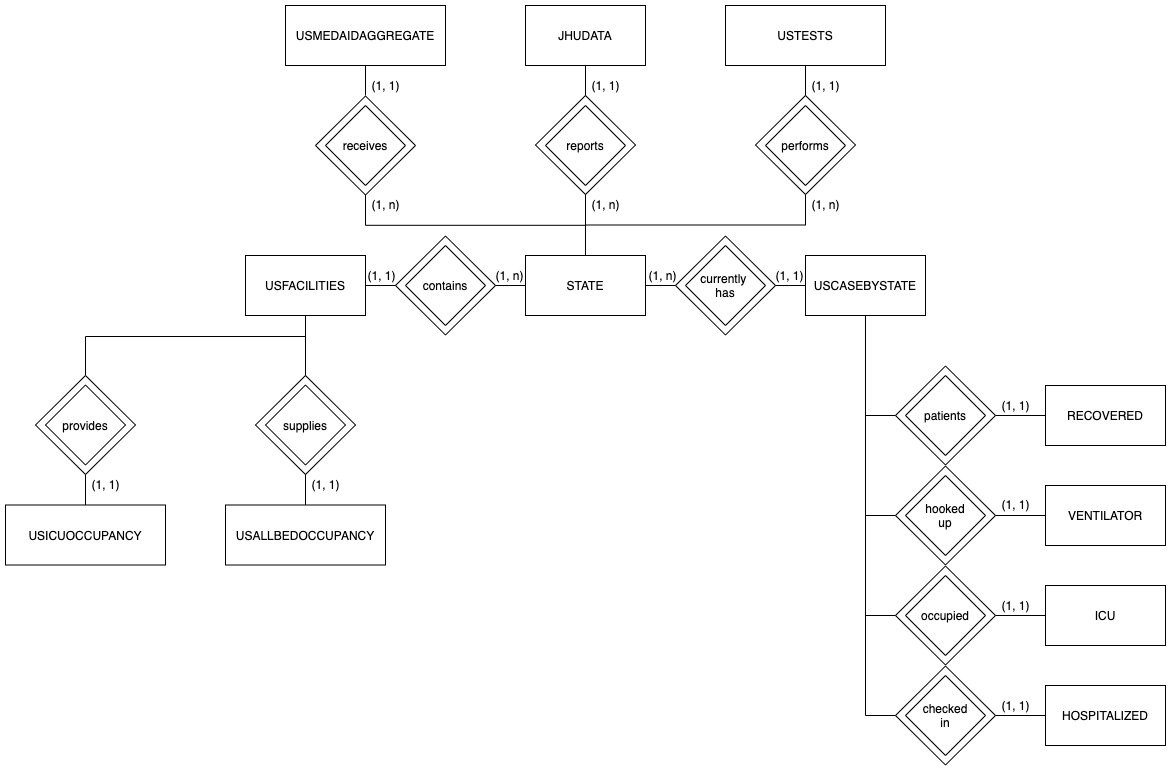

The diagram above was exported from draw.io. Its source (the exported page's mxGraphModel, read from the mxfile embedded in the PNG):
<mxGraphModel dx="1992" dy="700" grid="1" gridSize="10" guides="1" tooltips="1" connect="1" arrows="1" fold="1" page="1" pageScale="1" pageWidth="827" pageHeight="1169" math="0" shadow="0">
  <root>
    <mxCell id="WIyWlLk6GJQsqaUBKTNV-0" />
    <mxCell id="WIyWlLk6GJQsqaUBKTNV-1" parent="WIyWlLk6GJQsqaUBKTNV-0" />
    <mxCell id="KUa8dsiId1lrdfgzK2Xp-16" value="" style="rhombus;whiteSpace=wrap;html=1;" vertex="1" parent="WIyWlLk6GJQsqaUBKTNV-1">
      <mxGeometry x="90" y="430" width="100" height="99" as="geometry" />
    </mxCell>
    <mxCell id="KUa8dsiId1lrdfgzK2Xp-21" style="edgeStyle=orthogonalEdgeStyle;rounded=0;orthogonalLoop=1;jettySize=auto;html=1;exitX=0.5;exitY=0;exitDx=0;exitDy=0;entryX=0.5;entryY=1;entryDx=0;entryDy=0;endArrow=none;endFill=0;" edge="1" parent="WIyWlLk6GJQsqaUBKTNV-1" source="KUa8dsiId1lrdfgzK2Xp-17" target="x2GsVDjmpwfi6hoySdrj-2">
      <mxGeometry relative="1" as="geometry">
        <Array as="points">
          <mxPoint x="-80" y="391" />
          <mxPoint x="140" y="391" />
        </Array>
      </mxGeometry>
    </mxCell>
    <mxCell id="KUa8dsiId1lrdfgzK2Xp-17" value="" style="rhombus;whiteSpace=wrap;html=1;" vertex="1" parent="WIyWlLk6GJQsqaUBKTNV-1">
      <mxGeometry x="-130" y="430" width="100" height="99" as="geometry" />
    </mxCell>
    <mxCell id="KUa8dsiId1lrdfgzK2Xp-8" style="edgeStyle=orthogonalEdgeStyle;rounded=0;orthogonalLoop=1;jettySize=auto;html=1;exitX=1;exitY=0.5;exitDx=0;exitDy=0;entryX=0;entryY=0.5;entryDx=0;entryDy=0;endArrow=none;endFill=0;" edge="1" parent="WIyWlLk6GJQsqaUBKTNV-1" source="KUa8dsiId1lrdfgzK2Xp-0" target="x2GsVDjmpwfi6hoySdrj-8">
      <mxGeometry relative="1" as="geometry" />
    </mxCell>
    <mxCell id="KUa8dsiId1lrdfgzK2Xp-0" value="" style="rhombus;whiteSpace=wrap;html=1;" vertex="1" parent="WIyWlLk6GJQsqaUBKTNV-1">
      <mxGeometry x="730" y="420.5" width="100" height="99" as="geometry" />
    </mxCell>
    <mxCell id="KUa8dsiId1lrdfgzK2Xp-9" style="edgeStyle=orthogonalEdgeStyle;rounded=0;orthogonalLoop=1;jettySize=auto;html=1;exitX=1;exitY=0.5;exitDx=0;exitDy=0;entryX=0;entryY=0.5;entryDx=0;entryDy=0;endArrow=none;endFill=0;" edge="1" parent="WIyWlLk6GJQsqaUBKTNV-1" source="KUa8dsiId1lrdfgzK2Xp-1" target="x2GsVDjmpwfi6hoySdrj-11">
      <mxGeometry relative="1" as="geometry" />
    </mxCell>
    <mxCell id="KUa8dsiId1lrdfgzK2Xp-1" value="" style="rhombus;whiteSpace=wrap;html=1;" vertex="1" parent="WIyWlLk6GJQsqaUBKTNV-1">
      <mxGeometry x="730" y="520.5" width="100" height="99" as="geometry" />
    </mxCell>
    <mxCell id="KUa8dsiId1lrdfgzK2Xp-10" style="edgeStyle=orthogonalEdgeStyle;rounded=0;orthogonalLoop=1;jettySize=auto;html=1;exitX=1;exitY=0.5;exitDx=0;exitDy=0;entryX=0;entryY=0.5;entryDx=0;entryDy=0;endArrow=none;endFill=0;" edge="1" parent="WIyWlLk6GJQsqaUBKTNV-1" source="KUa8dsiId1lrdfgzK2Xp-2" target="x2GsVDjmpwfi6hoySdrj-7">
      <mxGeometry relative="1" as="geometry" />
    </mxCell>
    <mxCell id="KUa8dsiId1lrdfgzK2Xp-2" value="" style="rhombus;whiteSpace=wrap;html=1;" vertex="1" parent="WIyWlLk6GJQsqaUBKTNV-1">
      <mxGeometry x="730" y="620.5" width="100" height="99" as="geometry" />
    </mxCell>
    <mxCell id="KUa8dsiId1lrdfgzK2Xp-11" style="edgeStyle=orthogonalEdgeStyle;rounded=0;orthogonalLoop=1;jettySize=auto;html=1;exitX=1;exitY=0.5;exitDx=0;exitDy=0;entryX=0;entryY=0.5;entryDx=0;entryDy=0;endArrow=none;endFill=0;" edge="1" parent="WIyWlLk6GJQsqaUBKTNV-1" source="KUa8dsiId1lrdfgzK2Xp-3" target="x2GsVDjmpwfi6hoySdrj-5">
      <mxGeometry relative="1" as="geometry" />
    </mxCell>
    <mxCell id="KUa8dsiId1lrdfgzK2Xp-3" value="" style="rhombus;whiteSpace=wrap;html=1;" vertex="1" parent="WIyWlLk6GJQsqaUBKTNV-1">
      <mxGeometry x="730" y="720.5" width="100" height="99" as="geometry" />
    </mxCell>
    <mxCell id="x2GsVDjmpwfi6hoySdrj-45" value="" style="rhombus;whiteSpace=wrap;html=1;" vertex="1" parent="WIyWlLk6GJQsqaUBKTNV-1">
      <mxGeometry x="150" y="150.5" width="100" height="99" as="geometry" />
    </mxCell>
    <mxCell id="x2GsVDjmpwfi6hoySdrj-44" value="" style="rhombus;whiteSpace=wrap;html=1;" vertex="1" parent="WIyWlLk6GJQsqaUBKTNV-1">
      <mxGeometry x="370" y="150" width="100" height="99" as="geometry" />
    </mxCell>
    <mxCell id="x2GsVDjmpwfi6hoySdrj-43" value="" style="rhombus;whiteSpace=wrap;html=1;" vertex="1" parent="WIyWlLk6GJQsqaUBKTNV-1">
      <mxGeometry x="590" y="150" width="100" height="99" as="geometry" />
    </mxCell>
    <mxCell id="x2GsVDjmpwfi6hoySdrj-42" value="" style="rhombus;whiteSpace=wrap;html=1;" vertex="1" parent="WIyWlLk6GJQsqaUBKTNV-1">
      <mxGeometry x="230" y="290.5" width="100" height="99" as="geometry" />
    </mxCell>
    <mxCell id="x2GsVDjmpwfi6hoySdrj-41" value="" style="rhombus;whiteSpace=wrap;html=1;" vertex="1" parent="WIyWlLk6GJQsqaUBKTNV-1">
      <mxGeometry x="510" y="290.5" width="100" height="99" as="geometry" />
    </mxCell>
    <mxCell id="x2GsVDjmpwfi6hoySdrj-23" style="edgeStyle=orthogonalEdgeStyle;rounded=0;orthogonalLoop=1;jettySize=auto;html=1;exitX=0.5;exitY=0;exitDx=0;exitDy=0;endArrow=none;endFill=0;entryX=0.5;entryY=1;entryDx=0;entryDy=0;" edge="1" parent="WIyWlLk6GJQsqaUBKTNV-1" source="x2GsVDjmpwfi6hoySdrj-0" target="x2GsVDjmpwfi6hoySdrj-45">
      <mxGeometry relative="1" as="geometry">
        <mxPoint x="170" y="260" as="targetPoint" />
      </mxGeometry>
    </mxCell>
    <mxCell id="x2GsVDjmpwfi6hoySdrj-26" style="edgeStyle=orthogonalEdgeStyle;rounded=0;orthogonalLoop=1;jettySize=auto;html=1;exitX=0.5;exitY=0;exitDx=0;exitDy=0;endArrow=none;endFill=0;entryX=0.5;entryY=1;entryDx=0;entryDy=0;" edge="1" parent="WIyWlLk6GJQsqaUBKTNV-1" source="x2GsVDjmpwfi6hoySdrj-0" target="x2GsVDjmpwfi6hoySdrj-44">
      <mxGeometry relative="1" as="geometry">
        <mxPoint x="410" y="250" as="targetPoint" />
      </mxGeometry>
    </mxCell>
    <mxCell id="x2GsVDjmpwfi6hoySdrj-27" style="edgeStyle=orthogonalEdgeStyle;rounded=0;orthogonalLoop=1;jettySize=auto;html=1;exitX=0.5;exitY=0;exitDx=0;exitDy=0;endArrow=none;endFill=0;entryX=0.5;entryY=1;entryDx=0;entryDy=0;" edge="1" parent="WIyWlLk6GJQsqaUBKTNV-1" source="x2GsVDjmpwfi6hoySdrj-0" target="x2GsVDjmpwfi6hoySdrj-43">
      <mxGeometry relative="1" as="geometry">
        <mxPoint x="610" y="250" as="targetPoint" />
      </mxGeometry>
    </mxCell>
    <mxCell id="x2GsVDjmpwfi6hoySdrj-29" style="edgeStyle=orthogonalEdgeStyle;rounded=0;orthogonalLoop=1;jettySize=auto;html=1;exitX=1;exitY=0.5;exitDx=0;exitDy=0;endArrow=none;endFill=0;" edge="1" parent="WIyWlLk6GJQsqaUBKTNV-1" source="x2GsVDjmpwfi6hoySdrj-0">
      <mxGeometry relative="1" as="geometry">
        <mxPoint x="510" y="340" as="targetPoint" />
      </mxGeometry>
    </mxCell>
    <mxCell id="x2GsVDjmpwfi6hoySdrj-31" style="edgeStyle=orthogonalEdgeStyle;rounded=0;orthogonalLoop=1;jettySize=auto;html=1;exitX=0;exitY=0.5;exitDx=0;exitDy=0;endArrow=none;endFill=0;" edge="1" parent="WIyWlLk6GJQsqaUBKTNV-1" source="x2GsVDjmpwfi6hoySdrj-0">
      <mxGeometry relative="1" as="geometry">
        <mxPoint x="330" y="340" as="targetPoint" />
      </mxGeometry>
    </mxCell>
    <mxCell id="x2GsVDjmpwfi6hoySdrj-0" value="STATE" style="rounded=0;whiteSpace=wrap;html=1;" vertex="1" parent="WIyWlLk6GJQsqaUBKTNV-1">
      <mxGeometry x="360" y="310" width="120" height="60" as="geometry" />
    </mxCell>
    <mxCell id="x2GsVDjmpwfi6hoySdrj-1" value="USMEDAIDAGGREGATE" style="rounded=0;whiteSpace=wrap;html=1;" vertex="1" parent="WIyWlLk6GJQsqaUBKTNV-1">
      <mxGeometry x="120" y="60" width="160" height="60" as="geometry" />
    </mxCell>
    <mxCell id="KUa8dsiId1lrdfgzK2Xp-18" style="edgeStyle=orthogonalEdgeStyle;rounded=0;orthogonalLoop=1;jettySize=auto;html=1;exitX=0.5;exitY=1;exitDx=0;exitDy=0;entryX=0.5;entryY=0;entryDx=0;entryDy=0;endArrow=none;endFill=0;" edge="1" parent="WIyWlLk6GJQsqaUBKTNV-1" source="x2GsVDjmpwfi6hoySdrj-2" target="KUa8dsiId1lrdfgzK2Xp-16">
      <mxGeometry relative="1" as="geometry" />
    </mxCell>
    <mxCell id="x2GsVDjmpwfi6hoySdrj-2" value="USFACILITIES" style="rounded=0;whiteSpace=wrap;html=1;" vertex="1" parent="WIyWlLk6GJQsqaUBKTNV-1">
      <mxGeometry x="80" y="310" width="120" height="60" as="geometry" />
    </mxCell>
    <mxCell id="x2GsVDjmpwfi6hoySdrj-3" value="JHUDATA" style="rounded=0;whiteSpace=wrap;html=1;" vertex="1" parent="WIyWlLk6GJQsqaUBKTNV-1">
      <mxGeometry x="360" y="60" width="120" height="60" as="geometry" />
    </mxCell>
    <mxCell id="KUa8dsiId1lrdfgzK2Xp-20" style="edgeStyle=orthogonalEdgeStyle;rounded=0;orthogonalLoop=1;jettySize=auto;html=1;exitX=0.5;exitY=0;exitDx=0;exitDy=0;entryX=0.5;entryY=1;entryDx=0;entryDy=0;endArrow=none;endFill=0;" edge="1" parent="WIyWlLk6GJQsqaUBKTNV-1" source="x2GsVDjmpwfi6hoySdrj-4" target="KUa8dsiId1lrdfgzK2Xp-17">
      <mxGeometry relative="1" as="geometry" />
    </mxCell>
    <mxCell id="x2GsVDjmpwfi6hoySdrj-4" value="USICUOCCUPANCY" style="rounded=0;whiteSpace=wrap;html=1;" vertex="1" parent="WIyWlLk6GJQsqaUBKTNV-1">
      <mxGeometry x="-160" y="559.5" width="160" height="60" as="geometry" />
    </mxCell>
    <mxCell id="x2GsVDjmpwfi6hoySdrj-5" value="HOSPITALIZED" style="rounded=0;whiteSpace=wrap;html=1;" vertex="1" parent="WIyWlLk6GJQsqaUBKTNV-1">
      <mxGeometry x="880" y="740" width="120" height="60" as="geometry" />
    </mxCell>
    <mxCell id="x2GsVDjmpwfi6hoySdrj-6" value="USTESTS" style="rounded=0;whiteSpace=wrap;html=1;" vertex="1" parent="WIyWlLk6GJQsqaUBKTNV-1">
      <mxGeometry x="560" y="60" width="160" height="60" as="geometry" />
    </mxCell>
    <mxCell id="x2GsVDjmpwfi6hoySdrj-7" value="ICU" style="rounded=0;whiteSpace=wrap;html=1;" vertex="1" parent="WIyWlLk6GJQsqaUBKTNV-1">
      <mxGeometry x="880" y="640" width="120" height="60" as="geometry" />
    </mxCell>
    <mxCell id="x2GsVDjmpwfi6hoySdrj-8" value="RECOVERED" style="rounded=0;whiteSpace=wrap;html=1;" vertex="1" parent="WIyWlLk6GJQsqaUBKTNV-1">
      <mxGeometry x="880" y="440" width="120" height="60" as="geometry" />
    </mxCell>
    <mxCell id="KUa8dsiId1lrdfgzK2Xp-19" style="edgeStyle=orthogonalEdgeStyle;rounded=0;orthogonalLoop=1;jettySize=auto;html=1;exitX=0.5;exitY=0;exitDx=0;exitDy=0;entryX=0.5;entryY=1;entryDx=0;entryDy=0;endArrow=none;endFill=0;" edge="1" parent="WIyWlLk6GJQsqaUBKTNV-1" source="x2GsVDjmpwfi6hoySdrj-9" target="KUa8dsiId1lrdfgzK2Xp-16">
      <mxGeometry relative="1" as="geometry" />
    </mxCell>
    <mxCell id="x2GsVDjmpwfi6hoySdrj-9" value="USALLBEDOCCUPANCY" style="rounded=0;whiteSpace=wrap;html=1;" vertex="1" parent="WIyWlLk6GJQsqaUBKTNV-1">
      <mxGeometry x="60" y="559.5" width="160" height="60" as="geometry" />
    </mxCell>
    <mxCell id="KUa8dsiId1lrdfgzK2Xp-4" style="edgeStyle=orthogonalEdgeStyle;rounded=0;orthogonalLoop=1;jettySize=auto;html=1;exitX=0.5;exitY=1;exitDx=0;exitDy=0;entryX=0;entryY=0.5;entryDx=0;entryDy=0;endArrow=none;endFill=0;" edge="1" parent="WIyWlLk6GJQsqaUBKTNV-1" source="x2GsVDjmpwfi6hoySdrj-10" target="KUa8dsiId1lrdfgzK2Xp-0">
      <mxGeometry relative="1" as="geometry" />
    </mxCell>
    <mxCell id="KUa8dsiId1lrdfgzK2Xp-5" style="edgeStyle=orthogonalEdgeStyle;rounded=0;orthogonalLoop=1;jettySize=auto;html=1;exitX=0.5;exitY=1;exitDx=0;exitDy=0;entryX=0;entryY=0.5;entryDx=0;entryDy=0;endArrow=none;endFill=0;" edge="1" parent="WIyWlLk6GJQsqaUBKTNV-1" source="x2GsVDjmpwfi6hoySdrj-10" target="KUa8dsiId1lrdfgzK2Xp-1">
      <mxGeometry relative="1" as="geometry" />
    </mxCell>
    <mxCell id="KUa8dsiId1lrdfgzK2Xp-6" style="edgeStyle=orthogonalEdgeStyle;rounded=0;orthogonalLoop=1;jettySize=auto;html=1;exitX=0.5;exitY=1;exitDx=0;exitDy=0;entryX=0;entryY=0.5;entryDx=0;entryDy=0;endArrow=none;endFill=0;" edge="1" parent="WIyWlLk6GJQsqaUBKTNV-1" source="x2GsVDjmpwfi6hoySdrj-10" target="KUa8dsiId1lrdfgzK2Xp-2">
      <mxGeometry relative="1" as="geometry" />
    </mxCell>
    <mxCell id="KUa8dsiId1lrdfgzK2Xp-7" style="edgeStyle=orthogonalEdgeStyle;rounded=0;orthogonalLoop=1;jettySize=auto;html=1;exitX=0.5;exitY=1;exitDx=0;exitDy=0;entryX=0;entryY=0.5;entryDx=0;entryDy=0;endArrow=none;endFill=0;" edge="1" parent="WIyWlLk6GJQsqaUBKTNV-1" source="x2GsVDjmpwfi6hoySdrj-10" target="KUa8dsiId1lrdfgzK2Xp-3">
      <mxGeometry relative="1" as="geometry" />
    </mxCell>
    <mxCell id="x2GsVDjmpwfi6hoySdrj-10" value="USCASEBYSTATE" style="rounded=0;whiteSpace=wrap;html=1;" vertex="1" parent="WIyWlLk6GJQsqaUBKTNV-1">
      <mxGeometry x="640" y="310" width="120" height="60" as="geometry" />
    </mxCell>
    <mxCell id="x2GsVDjmpwfi6hoySdrj-11" value="VENTILATOR" style="rounded=0;whiteSpace=wrap;html=1;" vertex="1" parent="WIyWlLk6GJQsqaUBKTNV-1">
      <mxGeometry x="880" y="540" width="120" height="60" as="geometry" />
    </mxCell>
    <mxCell id="x2GsVDjmpwfi6hoySdrj-28" style="edgeStyle=orthogonalEdgeStyle;rounded=0;orthogonalLoop=1;jettySize=auto;html=1;entryX=0.5;entryY=1;entryDx=0;entryDy=0;endArrow=none;endFill=0;" edge="1" parent="WIyWlLk6GJQsqaUBKTNV-1" target="x2GsVDjmpwfi6hoySdrj-6">
      <mxGeometry relative="1" as="geometry">
        <mxPoint x="640" y="150" as="sourcePoint" />
      </mxGeometry>
    </mxCell>
    <mxCell id="x2GsVDjmpwfi6hoySdrj-12" value="performs" style="rhombus;whiteSpace=wrap;html=1;" vertex="1" parent="WIyWlLk6GJQsqaUBKTNV-1">
      <mxGeometry x="600" y="160" width="80" height="80" as="geometry" />
    </mxCell>
    <mxCell id="x2GsVDjmpwfi6hoySdrj-25" style="edgeStyle=orthogonalEdgeStyle;rounded=0;orthogonalLoop=1;jettySize=auto;html=1;entryX=0.5;entryY=1;entryDx=0;entryDy=0;endArrow=none;endFill=0;" edge="1" parent="WIyWlLk6GJQsqaUBKTNV-1" target="x2GsVDjmpwfi6hoySdrj-3">
      <mxGeometry relative="1" as="geometry">
        <mxPoint x="420" y="150" as="sourcePoint" />
      </mxGeometry>
    </mxCell>
    <mxCell id="x2GsVDjmpwfi6hoySdrj-13" value="reports" style="rhombus;whiteSpace=wrap;html=1;" vertex="1" parent="WIyWlLk6GJQsqaUBKTNV-1">
      <mxGeometry x="380" y="160" width="80" height="80" as="geometry" />
    </mxCell>
    <mxCell id="x2GsVDjmpwfi6hoySdrj-24" style="edgeStyle=orthogonalEdgeStyle;rounded=0;orthogonalLoop=1;jettySize=auto;html=1;entryX=0.5;entryY=1;entryDx=0;entryDy=0;endArrow=none;endFill=0;" edge="1" parent="WIyWlLk6GJQsqaUBKTNV-1" target="x2GsVDjmpwfi6hoySdrj-1">
      <mxGeometry relative="1" as="geometry">
        <mxPoint x="200" y="150" as="sourcePoint" />
      </mxGeometry>
    </mxCell>
    <mxCell id="x2GsVDjmpwfi6hoySdrj-14" value="receives" style="rhombus;whiteSpace=wrap;html=1;" vertex="1" parent="WIyWlLk6GJQsqaUBKTNV-1">
      <mxGeometry x="160" y="160" width="80" height="80" as="geometry" />
    </mxCell>
    <mxCell id="x2GsVDjmpwfi6hoySdrj-32" style="edgeStyle=orthogonalEdgeStyle;rounded=0;orthogonalLoop=1;jettySize=auto;html=1;exitX=0;exitY=0.5;exitDx=0;exitDy=0;entryX=1;entryY=0.5;entryDx=0;entryDy=0;endArrow=none;endFill=0;" edge="1" parent="WIyWlLk6GJQsqaUBKTNV-1" source="x2GsVDjmpwfi6hoySdrj-42" target="x2GsVDjmpwfi6hoySdrj-2">
      <mxGeometry relative="1" as="geometry" />
    </mxCell>
    <mxCell id="x2GsVDjmpwfi6hoySdrj-15" value="contains" style="rhombus;whiteSpace=wrap;html=1;" vertex="1" parent="WIyWlLk6GJQsqaUBKTNV-1">
      <mxGeometry x="240" y="300" width="80" height="80" as="geometry" />
    </mxCell>
    <mxCell id="x2GsVDjmpwfi6hoySdrj-30" style="edgeStyle=orthogonalEdgeStyle;rounded=0;orthogonalLoop=1;jettySize=auto;html=1;entryX=0;entryY=0.5;entryDx=0;entryDy=0;endArrow=none;endFill=0;" edge="1" parent="WIyWlLk6GJQsqaUBKTNV-1" target="x2GsVDjmpwfi6hoySdrj-10">
      <mxGeometry relative="1" as="geometry">
        <mxPoint x="610" y="340" as="sourcePoint" />
      </mxGeometry>
    </mxCell>
    <mxCell id="x2GsVDjmpwfi6hoySdrj-16" value="currently &lt;br&gt;has" style="rhombus;whiteSpace=wrap;html=1;" vertex="1" parent="WIyWlLk6GJQsqaUBKTNV-1">
      <mxGeometry x="520" y="300" width="80" height="80" as="geometry" />
    </mxCell>
    <mxCell id="x2GsVDjmpwfi6hoySdrj-17" value="provides" style="rhombus;whiteSpace=wrap;html=1;" vertex="1" parent="WIyWlLk6GJQsqaUBKTNV-1">
      <mxGeometry x="-120" y="439.5" width="80" height="80" as="geometry" />
    </mxCell>
    <mxCell id="x2GsVDjmpwfi6hoySdrj-18" value="supplies" style="rhombus;whiteSpace=wrap;html=1;" vertex="1" parent="WIyWlLk6GJQsqaUBKTNV-1">
      <mxGeometry x="100" y="439.5" width="80" height="80" as="geometry" />
    </mxCell>
    <mxCell id="x2GsVDjmpwfi6hoySdrj-19" value="patients" style="rhombus;whiteSpace=wrap;html=1;" vertex="1" parent="WIyWlLk6GJQsqaUBKTNV-1">
      <mxGeometry x="740" y="430" width="80" height="80" as="geometry" />
    </mxCell>
    <mxCell id="x2GsVDjmpwfi6hoySdrj-20" value="hooked&lt;br&gt;up" style="rhombus;whiteSpace=wrap;html=1;" vertex="1" parent="WIyWlLk6GJQsqaUBKTNV-1">
      <mxGeometry x="740" y="530" width="80" height="80" as="geometry" />
    </mxCell>
    <mxCell id="x2GsVDjmpwfi6hoySdrj-21" value="occupied" style="rhombus;whiteSpace=wrap;html=1;" vertex="1" parent="WIyWlLk6GJQsqaUBKTNV-1">
      <mxGeometry x="740" y="630" width="80" height="80" as="geometry" />
    </mxCell>
    <mxCell id="x2GsVDjmpwfi6hoySdrj-22" value="checked&lt;br&gt;in" style="rhombus;whiteSpace=wrap;html=1;" vertex="1" parent="WIyWlLk6GJQsqaUBKTNV-1">
      <mxGeometry x="740" y="730" width="80" height="80" as="geometry" />
    </mxCell>
    <mxCell id="x2GsVDjmpwfi6hoySdrj-33" value="(1, 1)" style="text;html=1;align=center;verticalAlign=middle;resizable=0;points=[];autosize=1;" vertex="1" parent="WIyWlLk6GJQsqaUBKTNV-1">
      <mxGeometry x="604" y="320" width="40" height="20" as="geometry" />
    </mxCell>
    <mxCell id="x2GsVDjmpwfi6hoySdrj-34" value="(1, n)" style="text;html=1;align=center;verticalAlign=middle;resizable=0;points=[];autosize=1;" vertex="1" parent="WIyWlLk6GJQsqaUBKTNV-1">
      <mxGeometry x="477" y="320" width="40" height="20" as="geometry" />
    </mxCell>
    <mxCell id="x2GsVDjmpwfi6hoySdrj-35" value="(1, n)" style="text;html=1;align=center;verticalAlign=middle;resizable=0;points=[];autosize=1;" vertex="1" parent="WIyWlLk6GJQsqaUBKTNV-1">
      <mxGeometry x="640" y="249" width="40" height="20" as="geometry" />
    </mxCell>
    <mxCell id="x2GsVDjmpwfi6hoySdrj-36" value="(1, n)" style="text;html=1;align=center;verticalAlign=middle;resizable=0;points=[];autosize=1;" vertex="1" parent="WIyWlLk6GJQsqaUBKTNV-1">
      <mxGeometry x="420" y="249" width="40" height="20" as="geometry" />
    </mxCell>
    <mxCell id="x2GsVDjmpwfi6hoySdrj-37" value="(1, n)" style="text;html=1;align=center;verticalAlign=middle;resizable=0;points=[];autosize=1;" vertex="1" parent="WIyWlLk6GJQsqaUBKTNV-1">
      <mxGeometry x="200" y="249" width="40" height="20" as="geometry" />
    </mxCell>
    <mxCell id="x2GsVDjmpwfi6hoySdrj-38" value="(1, 1)" style="text;html=1;align=center;verticalAlign=middle;resizable=0;points=[];autosize=1;" vertex="1" parent="WIyWlLk6GJQsqaUBKTNV-1">
      <mxGeometry x="640" y="130" width="40" height="20" as="geometry" />
    </mxCell>
    <mxCell id="x2GsVDjmpwfi6hoySdrj-39" value="(1, 1)" style="text;html=1;align=center;verticalAlign=middle;resizable=0;points=[];autosize=1;" vertex="1" parent="WIyWlLk6GJQsqaUBKTNV-1">
      <mxGeometry x="420" y="130" width="40" height="20" as="geometry" />
    </mxCell>
    <mxCell id="x2GsVDjmpwfi6hoySdrj-40" value="(1, 1)" style="text;html=1;align=center;verticalAlign=middle;resizable=0;points=[];autosize=1;" vertex="1" parent="WIyWlLk6GJQsqaUBKTNV-1">
      <mxGeometry x="200" y="130" width="40" height="20" as="geometry" />
    </mxCell>
    <mxCell id="x2GsVDjmpwfi6hoySdrj-48" value="(1, n)" style="text;html=1;align=center;verticalAlign=middle;resizable=0;points=[];autosize=1;" vertex="1" parent="WIyWlLk6GJQsqaUBKTNV-1">
      <mxGeometry x="324" y="320" width="40" height="20" as="geometry" />
    </mxCell>
    <mxCell id="x2GsVDjmpwfi6hoySdrj-49" value="(1, 1)" style="text;html=1;align=center;verticalAlign=middle;resizable=0;points=[];autosize=1;" vertex="1" parent="WIyWlLk6GJQsqaUBKTNV-1">
      <mxGeometry x="196" y="320" width="40" height="20" as="geometry" />
    </mxCell>
    <mxCell id="KUa8dsiId1lrdfgzK2Xp-22" value="(1, 1)" style="text;html=1;align=center;verticalAlign=middle;resizable=0;points=[];autosize=1;" vertex="1" parent="WIyWlLk6GJQsqaUBKTNV-1">
      <mxGeometry x="140" y="529" width="40" height="20" as="geometry" />
    </mxCell>
    <mxCell id="KUa8dsiId1lrdfgzK2Xp-23" value="(1, 1)" style="text;html=1;align=center;verticalAlign=middle;resizable=0;points=[];autosize=1;" vertex="1" parent="WIyWlLk6GJQsqaUBKTNV-1">
      <mxGeometry x="-80" y="529" width="40" height="20" as="geometry" />
    </mxCell>
    <mxCell id="KUa8dsiId1lrdfgzK2Xp-24" value="(1, 1)" style="text;html=1;align=center;verticalAlign=middle;resizable=0;points=[];autosize=1;" vertex="1" parent="WIyWlLk6GJQsqaUBKTNV-1">
      <mxGeometry x="830" y="450" width="40" height="20" as="geometry" />
    </mxCell>
    <mxCell id="KUa8dsiId1lrdfgzK2Xp-25" value="(1, 1)" style="text;html=1;align=center;verticalAlign=middle;resizable=0;points=[];autosize=1;" vertex="1" parent="WIyWlLk6GJQsqaUBKTNV-1">
      <mxGeometry x="830" y="549" width="40" height="20" as="geometry" />
    </mxCell>
    <mxCell id="KUa8dsiId1lrdfgzK2Xp-26" value="(1, 1)" style="text;html=1;align=center;verticalAlign=middle;resizable=0;points=[];autosize=1;" vertex="1" parent="WIyWlLk6GJQsqaUBKTNV-1">
      <mxGeometry x="830" y="650" width="40" height="20" as="geometry" />
    </mxCell>
    <mxCell id="KUa8dsiId1lrdfgzK2Xp-27" value="(1, 1)" style="text;html=1;align=center;verticalAlign=middle;resizable=0;points=[];autosize=1;" vertex="1" parent="WIyWlLk6GJQsqaUBKTNV-1">
      <mxGeometry x="830" y="750" width="40" height="20" as="geometry" />
    </mxCell>
  </root>
</mxGraphModel>